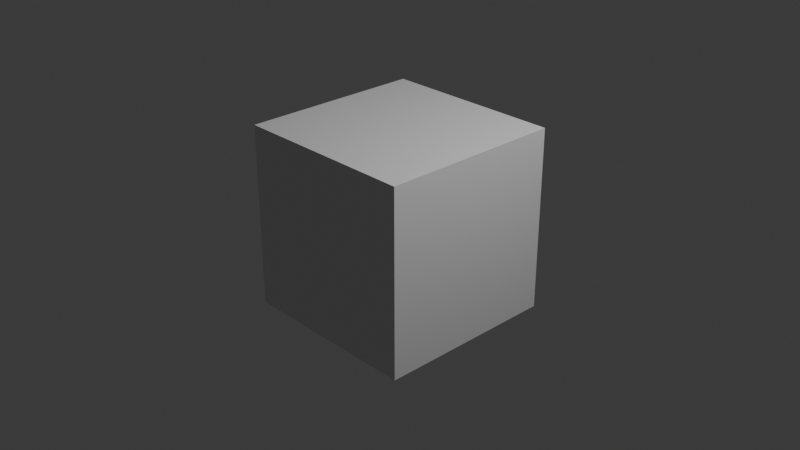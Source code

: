 # Source: example.blend  (saved by Blender 4.1.24; exported with 4.5.12 LTS)
import bpy
from mathutils import Matrix  # noqa: F401  (used for matrix-valued properties, if any)

bpy.ops.wm.read_factory_settings(use_empty=True)
scene = bpy.context.scene
scene.name = 'Scene'

# ---- collections
col_collection = bpy.data.collections.new('Collection'); scene.collection.children.link(col_collection)

# ---- materials (node trees are filled in below, after node groups)
mat_material = bpy.data.materials.new('Material')
mat_material.alpha_threshold = 0.0
mat_material.use_transparent_shadow = False
mat_material.roughness = 0.5
mat_material.line_color = (0.0, 0.0, 0.0, 1.0)

# ---- node groups
ng_geometry_nodes = bpy.data.node_groups.new('Geometry Nodes', 'GeometryNodeTree')
_s = ng_geometry_nodes.interface.new_socket(name='Geometry', in_out='OUTPUT', socket_type='NodeSocketGeometry')
_s = ng_geometry_nodes.interface.new_socket(name='Geometry', in_out='INPUT', socket_type='NodeSocketGeometry')
ng_geometry_nodes.is_modifier = True
_N = ng_geometry_nodes.nodes; _L = ng_geometry_nodes.links
n0 = _N.new('NodeGroupInput'); n0.name = 'Group Input'; n0.location = (-41, -8)
n1 = _N.new('NodeGroupOutput'); n1.name = 'Group Output'; n1.location = (274, 5)
n2 = _N.new('NodeUndefined'); n2.name = 'Geometry to Primitive.001'; n2.location = (-84, 273)
n3 = _N.new('NodeUndefined'); n3.name = 'Simulation.001'; n3.location = (286, 165)
n4 = _N.new('NodeUndefined'); n4.name = 'Geometry to Primitive.002'; n4.location = (-84, 177)
_L.new(n0.outputs[0], n1.inputs[0])
_L.new(n0.outputs[0], n3.inputs[0])
_L.new(n2.outputs[0], n3.inputs[1])
_L.new(n4.outputs[0], n3.inputs[2])
n1.is_active_output = True

# ---- material node trees
mat_material.use_nodes = True; mat_material.node_tree.nodes.clear()
_N = mat_material.node_tree.nodes; _L = mat_material.node_tree.links
n0 = _N.new('ShaderNodeOutputMaterial'); n0.name = 'Material Output'; n0.location = (300, 300)
n1 = _N.new('ShaderNodeBsdfPrincipled'); n1.name = 'Principled BSDF'; n1.location = (10, 300)
n1.inputs[3].default_value = 1.45
_L.new(n1.outputs[0], n0.inputs[0])
n0.is_active_output = True

# ---- world
world_world = bpy.data.worlds.new('World'); scene.world = world_world
world_world.use_nodes = True; world_world.node_tree.nodes.clear()
_N = world_world.node_tree.nodes; _L = world_world.node_tree.links
n0 = _N.new('ShaderNodeOutputWorld'); n0.name = 'World Output'; n0.location = (300, 300)
n1 = _N.new('ShaderNodeBackground'); n1.name = 'Background'; n1.location = (10, 300)
n1.inputs[0].default_value = (0.05088, 0.05088, 0.05088, 1.0)
_L.new(n1.outputs[0], n0.inputs[0])
n0.is_active_output = True
world_world.color = (0.05088, 0.05088, 0.05088)
world_world.use_sun_shadow = False
world_world.sun_shadow_jitter_overblur = 0.0

# ---- cameras
cam_camera = bpy.data.cameras.new('Camera')
cam_camera.clip_end = 100.0
cam_camera.ortho_scale = 7.314

# ---- lights
light_light = bpy.data.lights.new('Light', 'POINT')
light_light.transmission_factor = 0.0
light_light.energy = 1000.0
light_light.shadow_soft_size = 0.1
light_light.shadow_maximum_resolution = 0.006
light_light.use_absolute_resolution = True

# ---- meshes
me_cube = bpy.data.meshes.new('Cube')
me_cube.from_pydata([(1.0, 1.0, 1.0), (1.0, 1.0, -1.0), (1.0, -1.0, 1.0), (1.0, -1.0, -1.0), (-1.0, 1.0, 1.0), (-1.0, 1.0, -1.0), (-1.0, -1.0, 1.0), (-1.0, -1.0, -1.0)], [], [(0, 4, 6, 2), (3, 2, 6, 7), (7, 6, 4, 5), (5, 1, 3, 7), (1, 0, 2, 3), (5, 4, 0, 1)])
_uv = me_cube.uv_layers.new(name='UVMap')
_uv.uv.foreach_set('vector', [0.625, 0.5, 0.875, 0.5, 0.875, 0.75, 0.625, 0.75, 0.375, 0.75, 0.625, 0.75, 0.625, 1.0, 0.375, 1.0, 0.375, 0.0, 0.625, 0.0, 0.625, 0.25, 0.375, 0.25, 0.125, 0.5, 0.375, 0.5, 0.375, 0.75, 0.125, 0.75, 0.375, 0.5, 0.625, 0.5, 0.625, 0.75, 0.375, 0.75, 0.375, 0.25, 0.625, 0.25, 0.625, 0.5, 0.375, 0.5])
me_cube.materials.append(mat_material)
me_cube.use_mirror_vertex_groups = False
me_cube.update()

# ---- objects
ob_cube = bpy.data.objects.new('Cube', me_cube)
ob_light = bpy.data.objects.new('Light', light_light)
ob_camera = bpy.data.objects.new('Camera', cam_camera)

# ---- transforms, parenting, visibility, modifiers, constraints
ob_cube.location = (0.0, 0.0, 0.0)
ob_cube.lock_rotations_4d = False
ob_cube.empty_display_type = 'ARROWS'
ob_cube.lineart.crease_threshold = 0.0
_m = ob_cube.modifiers.new('GeometryNodes', 'NODES')
_m.node_group = ng_geometry_nodes
ob_light.location = (4.076, 1.005, 5.904)
ob_light.rotation_euler = (0.6503, 0.05522, 1.866)
ob_light.lock_rotations_4d = False
ob_light.empty_display_type = 'ARROWS'
ob_light.color = (0.0, 0.0, 0.0, 0.0)
ob_light.lineart.crease_threshold = 0.0
ob_camera.location = (7.359, -6.926, 4.958)
ob_camera.rotation_euler = (1.109, 0.0, 0.8149)
ob_camera.lock_rotations_4d = False
ob_camera.empty_display_type = 'ARROWS'
ob_camera.color = (0.0, 0.0, 0.0, 0.0)
ob_camera.display_type = 'WIRE'
ob_camera.lineart.crease_threshold = 0.0

# ---- collection membership
col_collection.objects.link(ob_cube)
col_collection.objects.link(ob_light)
col_collection.objects.link(ob_camera)

# ---- scene / render settings (as saved in the file)
scene.camera = ob_camera
scene.frame_start = 1; scene.frame_end = 250; scene.frame_set(1)
scene.render.engine = 'BLENDER_EEVEE_NEXT'
scene.cycles.sampling_pattern = 'TABULATED_SOBOL'
scene.eevee.ray_tracing_options.trace_max_roughness = 0.0
bpy.context.view_layer.update()
